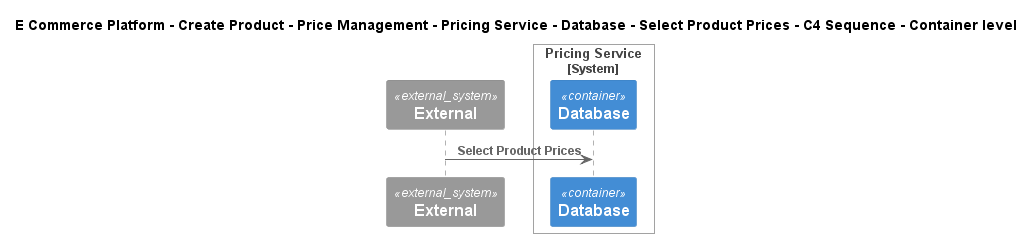

The diagram above was rendered by PlantUML. Its source (embedded in the PNG):
@startuml
!include ..\..\..\..\..\..\..\..\..\.c4s\C4_Sequence.puml
SHOW_FOOT_BOXES()

title E Commerce Platform - Create Product - Price Management - Pricing Service - Database - Select Product Prices - C4 Sequence - Container level

System_Ext(C4InterFlow.SoftwareSystems.ExternalSystem, "External", "")

System_Boundary(ECommercePlatform.CreateProduct.PriceManagement.SoftwareSystems.PricingService, "Pricing Service")
    ContainerDb(ECommercePlatform.CreateProduct.PriceManagement.SoftwareSystems.PricingService.Containers.Database, "Database", "", "")
Boundary_End()

Rel(C4InterFlow.SoftwareSystems.ExternalSystem, ECommercePlatform.CreateProduct.PriceManagement.SoftwareSystems.PricingService.Containers.Database, "Select Product Prices")


@enduml